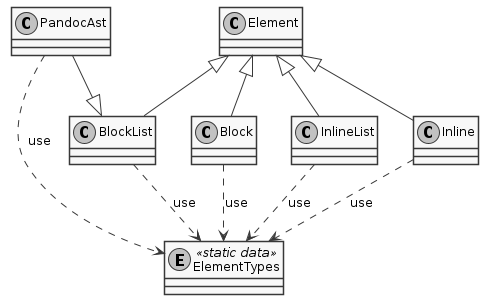

The diagram above was rendered by PlantUML. Its source (embedded in the PNG):
@startuml PandocAstObjectClassHierarchy

!include style.iuml

Class PandocAst
Entity ElementTypes <<static data>>

PandocAst --|> BlockList

Element <|-- BlockList
Element <|-- Block
Element <|-- InlineList
Element <|-- Inline

PandocAst ..> ElementTypes : use
BlockList ..> ElementTypes : use
Block ..> ElementTypes : use
InlineList ..> ElementTypes : use
Inline ..> ElementTypes : use

@enduml